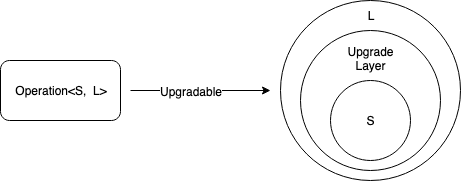

The diagram above was exported from draw.io. Its source (the exported page's mxGraphModel, read from the mxfile embedded in the PNG):
<mxGraphModel dx="1426" dy="723" grid="1" gridSize="10" guides="1" tooltips="1" connect="1" arrows="1" fold="1" page="1" pageScale="1" pageWidth="1100" pageHeight="850" math="0" shadow="0">
  <root>
    <mxCell id="0" />
    <mxCell id="1" parent="0" />
    <mxCell id="2" value="&lt;div&gt;L&lt;/div&gt;" style="ellipse;whiteSpace=wrap;html=1;aspect=fixed;verticalAlign=top;spacingTop=1;" vertex="1" parent="1">
      <mxGeometry x="320" y="260" width="180" height="180" as="geometry" />
    </mxCell>
    <mxCell id="3" value="&lt;div&gt;Upgrade&lt;/div&gt;&lt;div&gt;Layer&lt;br&gt;&lt;/div&gt;" style="ellipse;whiteSpace=wrap;html=1;aspect=fixed;verticalAlign=top;spacingTop=7;" vertex="1" parent="1">
      <mxGeometry x="340" y="290" width="140" height="140" as="geometry" />
    </mxCell>
    <mxCell id="4" value="S" style="ellipse;whiteSpace=wrap;html=1;aspect=fixed;" vertex="1" parent="1">
      <mxGeometry x="370" y="340" width="80" height="80" as="geometry" />
    </mxCell>
    <mxCell id="5" value="Operation&amp;lt;S,&amp;nbsp; L&amp;gt;" style="rounded=1;whiteSpace=wrap;html=1;" vertex="1" parent="1">
      <mxGeometry x="40" y="320" width="120" height="60" as="geometry" />
    </mxCell>
    <mxCell id="6" value="" style="endArrow=classic;html=1;spacingRight=0;targetPerimeterSpacing=0;shadow=0;comic=0;endSize=6;sourcePerimeterSpacing=0;startFill=1;" edge="1" parent="1">
      <mxGeometry width="50" height="50" relative="1" as="geometry">
        <mxPoint x="170" y="350" as="sourcePoint" />
        <mxPoint x="310" y="350" as="targetPoint" />
      </mxGeometry>
    </mxCell>
    <mxCell id="7" value="&lt;div&gt;Upgradable&lt;/div&gt;" style="text;html=1;align=center;verticalAlign=middle;resizable=0;points=[];labelBackgroundColor=#ffffff;" vertex="1" connectable="0" parent="6">
      <mxGeometry y="-1" relative="1" as="geometry">
        <mxPoint x="-10" y="-1" as="offset" />
      </mxGeometry>
    </mxCell>
  </root>
</mxGraphModel>